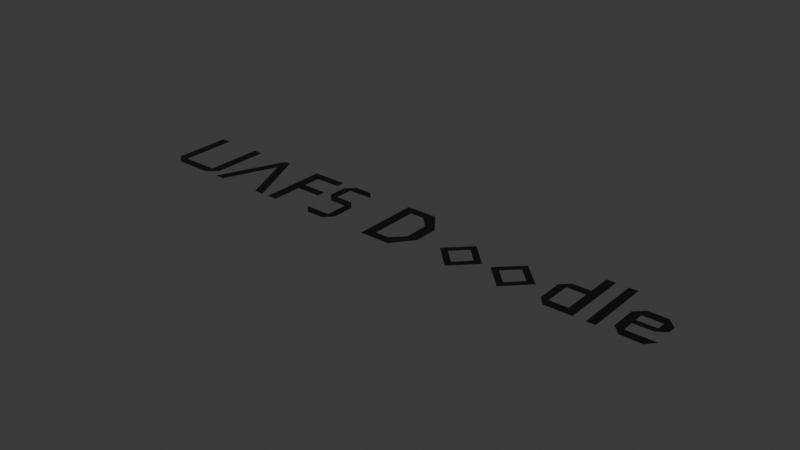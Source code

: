 # Source: DoodleText.blend  (saved by Blender 5.0.118; exported with 4.5.12 LTS)
import bpy
from mathutils import Matrix  # noqa: F401  (used for matrix-valued properties, if any)

bpy.ops.wm.read_factory_settings(use_empty=True)
scene = bpy.context.scene
scene.name = 'Scene'

# ---- collections
col_collection = bpy.data.collections.new('Collection'); scene.collection.children.link(col_collection)

# ---- materials (node trees are filled in below, after node groups)
mat_base = bpy.data.materials.new('Base')
mat_base.alpha_threshold = 0.0
mat_base.use_backface_culling_lightprobe_volume = False
mat_base.roughness = 0.5
mat_base.line_color = (0.0, 0.0, 0.0, 1.0)
mat_dark_gray = bpy.data.materials.new('Dark Gray')
mat_dark_red = bpy.data.materials.new('Dark Red')
mat_armor_core = bpy.data.materials.new('Armor Core')
mat_tower = bpy.data.materials.new('Tower')
mat_armor_dark = bpy.data.materials.new('Armor Dark')
mat_guns = bpy.data.materials.new('Guns')
mat_detectors = bpy.data.materials.new('Detectors')
mat_flames = bpy.data.materials.new('Flames')
mat_emblem_celeste = bpy.data.materials.new('Emblem Celeste')
mat_emblem_stone = bpy.data.materials.new('Emblem Stone')
mat_cockpit = bpy.data.materials.new('Cockpit')

# ---- material node trees
mat_base.use_nodes = True; mat_base.node_tree.nodes.clear()
_N = mat_base.node_tree.nodes; _L = mat_base.node_tree.links
n0 = _N.new('ShaderNodeOutputMaterial'); n0.name = 'Material Output'; n0.location = (200, 100)
n1 = _N.new('ShaderNodeBsdfPrincipled'); n1.name = 'Principled BSDF'; n1.location = (-200, 100)
n1.inputs[0].default_value = (0.08165, 0.08165, 0.08165, 1.0)
n1.inputs[1].default_value = 0.4231
_L.new(n1.outputs[0], n0.inputs[0])
n0.is_active_output = True
mat_dark_gray.use_nodes = True; mat_dark_gray.node_tree.nodes.clear()
_N = mat_dark_gray.node_tree.nodes; _L = mat_dark_gray.node_tree.links
n0 = _N.new('ShaderNodeBsdfPrincipled'); n0.name = 'Principled BSDF'; n0.location = (-200, 100)
n0.inputs[0].default_value = (0.02897, 0.03147, 0.0339, 1.0)
n0.inputs[2].default_value = 0.8692
n1 = _N.new('ShaderNodeOutputMaterial'); n1.name = 'Material Output'; n1.location = (200, 100)
_L.new(n0.outputs[0], n1.inputs[0])
n1.is_active_output = True
mat_dark_red.use_nodes = True; mat_dark_red.node_tree.nodes.clear()
_N = mat_dark_red.node_tree.nodes; _L = mat_dark_red.node_tree.links
n0 = _N.new('ShaderNodeBsdfPrincipled'); n0.name = 'Principled BSDF'; n0.location = (-200, 100)
n0.inputs[0].default_value = (0.1859, 0.02827, 0.02827, 1.0)
n1 = _N.new('ShaderNodeOutputMaterial'); n1.name = 'Material Output'; n1.location = (200, 100)
_L.new(n0.outputs[0], n1.inputs[0])
n1.is_active_output = True
mat_armor_core.use_nodes = True; mat_armor_core.node_tree.nodes.clear()
_N = mat_armor_core.node_tree.nodes; _L = mat_armor_core.node_tree.links
n0 = _N.new('ShaderNodeBsdfPrincipled'); n0.name = 'Principled BSDF'; n0.location = (-200, 100)
n0.inputs[0].default_value = (0.3127, 0.3127, 0.3127, 1.0)
n0.inputs[1].default_value = 0.7385
n0.inputs[2].default_value = 0.3308
n1 = _N.new('ShaderNodeOutputMaterial'); n1.name = 'Material Output'; n1.location = (200, 100)
_L.new(n0.outputs[0], n1.inputs[0])
n1.is_active_output = True
mat_tower.use_nodes = True; mat_tower.node_tree.nodes.clear()
_N = mat_tower.node_tree.nodes; _L = mat_tower.node_tree.links
n0 = _N.new('ShaderNodeBsdfPrincipled'); n0.name = 'Principled BSDF'; n0.location = (-200, 100)
n0.inputs[0].default_value = (0.1233, 0.1423, 0.1601, 1.0)
n1 = _N.new('ShaderNodeOutputMaterial'); n1.name = 'Material Output'; n1.location = (200, 100)
_L.new(n0.outputs[0], n1.inputs[0])
n1.is_active_output = True
mat_armor_dark.use_nodes = True; mat_armor_dark.node_tree.nodes.clear()
_N = mat_armor_dark.node_tree.nodes; _L = mat_armor_dark.node_tree.links
n0 = _N.new('ShaderNodeBsdfPrincipled'); n0.name = 'Principled BSDF'; n0.location = (-200, 100)
n0.inputs[0].default_value = (0.02004, 0.02004, 0.02004, 1.0)
n0.inputs[2].default_value = 0.7
n1 = _N.new('ShaderNodeOutputMaterial'); n1.name = 'Material Output'; n1.location = (200, 100)
_L.new(n0.outputs[0], n1.inputs[0])
n1.is_active_output = True
mat_guns.use_nodes = True; mat_guns.node_tree.nodes.clear()
_N = mat_guns.node_tree.nodes; _L = mat_guns.node_tree.links
n0 = _N.new('ShaderNodeBsdfPrincipled'); n0.name = 'Principled BSDF'; n0.location = (-200, 100)
n0.inputs[0].default_value = (0.001469, 0.001469, 0.001469, 1.0)
n0.inputs[1].default_value = 0.2077
n0.inputs[2].default_value = 0.3923
n1 = _N.new('ShaderNodeOutputMaterial'); n1.name = 'Material Output'; n1.location = (200, 100)
_L.new(n0.outputs[0], n1.inputs[0])
n1.is_active_output = True
mat_detectors.use_nodes = True; mat_detectors.node_tree.nodes.clear()
_N = mat_detectors.node_tree.nodes; _L = mat_detectors.node_tree.links
n0 = _N.new('ShaderNodeBsdfPrincipled'); n0.name = 'Principled BSDF'; n0.location = (-200, 100)
n0.inputs[0].default_value = (0.2382, 0.2382, 0.2382, 1.0)
n1 = _N.new('ShaderNodeOutputMaterial'); n1.name = 'Material Output'; n1.location = (200, 100)
_L.new(n0.outputs[0], n1.inputs[0])
n1.is_active_output = True
mat_flames.use_nodes = True; mat_flames.node_tree.nodes.clear()
_N = mat_flames.node_tree.nodes; _L = mat_flames.node_tree.links
n0 = _N.new('ShaderNodeBsdfPrincipled'); n0.name = 'Principled BSDF'; n0.location = (-200, 100)
n0.inputs[0].default_value = (0.4678, 0.1441, 0.09759, 1.0)
n0.inputs[4].default_value = 0.5615
n0.inputs[27].default_value = (0.4699, 0.144, 0.09805, 1.0)
n0.inputs[28].default_value = 4.3
n1 = _N.new('ShaderNodeOutputMaterial'); n1.name = 'Material Output'; n1.location = (200, 100)
_L.new(n0.outputs[0], n1.inputs[0])
n1.is_active_output = True
mat_emblem_celeste.use_nodes = True; mat_emblem_celeste.node_tree.nodes.clear()
_N = mat_emblem_celeste.node_tree.nodes; _L = mat_emblem_celeste.node_tree.links
n0 = _N.new('ShaderNodeBsdfPrincipled'); n0.name = 'Principled BSDF'; n0.location = (-200, 100)
n0.inputs[0].default_value = (0.5, 0.7239, 0.7239, 1.0)
n1 = _N.new('ShaderNodeOutputMaterial'); n1.name = 'Material Output'; n1.location = (200, 100)
_L.new(n0.outputs[0], n1.inputs[0])
n1.is_active_output = True
mat_emblem_stone.use_nodes = True; mat_emblem_stone.node_tree.nodes.clear()
_N = mat_emblem_stone.node_tree.nodes; _L = mat_emblem_stone.node_tree.links
n0 = _N.new('ShaderNodeBsdfPrincipled'); n0.name = 'Principled BSDF'; n0.location = (-200, 100)
n0.inputs[0].default_value = (0.07152, 0.1011, 0.8489, 1.0)
n0.inputs[24].default_value = 0.3
n0.inputs[26].default_value = (0.1816, 0.2149, 0.8469, 1.0)
n0.inputs[27].default_value = (0.145, 0.1774, 0.8469, 1.0)
n0.inputs[28].default_value = 5.0
n1 = _N.new('ShaderNodeOutputMaterial'); n1.name = 'Material Output'; n1.location = (200, 100)
_L.new(n0.outputs[0], n1.inputs[0])
n1.is_active_output = True
mat_cockpit.use_nodes = True; mat_cockpit.node_tree.nodes.clear()
_N = mat_cockpit.node_tree.nodes; _L = mat_cockpit.node_tree.links
n0 = _N.new('ShaderNodeBsdfPrincipled'); n0.name = 'Principled BSDF'; n0.location = (-200, 100)
n0.inputs[0].default_value = (0.1233, 0.04626, 0.05368, 1.0)
n0.inputs[1].default_value = 0.7385
n0.inputs[2].default_value = 0.05385
n0.inputs[24].default_value = 0.6692
n0.inputs[25].default_value = 0.3385
n0.inputs[27].default_value = (1.0, 0.2974, 0.284, 1.0)
n1 = _N.new('ShaderNodeOutputMaterial'); n1.name = 'Material Output'; n1.location = (200, 100)
_L.new(n0.outputs[0], n1.inputs[0])
n1.is_active_output = True

# ---- world
world_world = bpy.data.worlds.new('World'); scene.world = world_world
world_world.use_nodes = True; world_world.node_tree.nodes.clear()
_N = world_world.node_tree.nodes; _L = world_world.node_tree.links
n0 = _N.new('ShaderNodeOutputWorld'); n0.name = 'World Output'; n0.location = (200, 100)
n1 = _N.new('ShaderNodeBackground'); n1.name = 'Background'; n1.location = (-200, 100)
n1.inputs[0].default_value = (0.05088, 0.05088, 0.05088, 1.0)
_L.new(n1.outputs[0], n0.inputs[0])
n0.is_active_output = True
world_world.color = (0.05088, 0.05088, 0.05088)
world_world.sun_shadow_jitter_overblur = 0.0

# ---- meshes
me_cube_003 = bpy.data.meshes.new('Cube.003')
me_cube_003.from_pydata([(-0.9565, 0.02349, 0.7137), (-0.9302, 0.02349, 0.7211), (-0.9565, 0.1796, 0.7137), (-0.9302, 0.1796, 0.7211), (-0.2374, 0.02363, 0.9162), (-0.2181, -5.912e-05, 0.9217), (-0.2995, -5.912e-05, 0.8987), (-0.2732, -5.912e-05, 0.9061), (-0.8326, 9.199e-05, 0.7486), (-0.2732, 0.02363, 0.9061), (-0.2995, 0.02363, 0.8987), (-0.8063, 0.02349, 0.756), (-0.8326, 0.02349, 0.7486), (-0.8063, 0.1796, 0.756), (-0.8326, 0.1796, 0.7486), (-0.2058, 0.05622, 0.9251), (-0.1769, 0.05622, 0.9333), (-0.2184, 0.1796, 0.9216), (-0.2367, 0.1557, 0.9164), (-0.9302, 9.199e-05, 0.7211), (-0.2995, 0.1557, 0.8987), (-0.2732, 0.1557, 0.9061), (-0.2732, 0.1796, 0.9061), (-0.2995, 0.1796, 0.8987), (-0.1149, 0.06056, 0.9507), (-0.09212, 0.06056, 0.9571), (-0.766, -0.0002389, 0.7674), (-0.7922, -0.0002389, 0.76), (-0.05657, 0.09749, 0.9672), (-0.05657, 0.1212, 0.9672), (-0.7342, 0.1403, 0.7763), (-0.709, 0.1403, 0.7834), (-0.7177, 0.1804, 0.7809), (-0.709, 0.1804, 0.7834), (-0.05657, 0.02363, 0.9672), (-0.05657, -5.912e-05, 0.9672), (-0.6494, -0.0002389, 0.8002), (-0.6231, -0.0002389, 0.8076), (-0.1769, 0.1231, 0.9333), (-0.2058, 0.1231, 0.9251), (-0.6833, 0.1403, 0.7906), (-0.6042, -0.0002389, 0.8129), (-0.7003, 0.1804, 0.7859), (-0.5779, -0.0002389, 0.8203), (-0.6042, 0.08329, 0.8129), (-0.5779, 0.08329, 0.8203), (-0.6042, 0.107, 0.8129), (-0.5779, 0.107, 0.8203), (-0.6042, 0.1563, 0.8129), (-0.5779, 0.1563, 0.8203), (-0.6042, 0.1796, 0.8129), (-0.5779, 0.1796, 0.8203), (-0.511, 0.1563, 0.8392), (-0.511, 0.1796, 0.8392), (-0.5112, 0.08329, 0.8391), (-0.5112, 0.107, 0.8391), (-0.4018, 0.1569, 0.8699), (-0.4224, 0.1801, 0.8641), (-0.4686, 0.1569, 0.8511), (-0.4686, 0.1801, 0.8511), (-0.4903, 0.1569, 0.845), (-0.4686, 0.1076, 0.8511), (-0.4903, 0.1076, 0.845), (-0.4686, 0.0833, 0.8511), (-0.4227, 0.1076, 0.864), (-0.4227, 0.0833, 0.864), (-0.4015, 0.0833, 0.87), (-0.4227, 0.02276, 0.864), (-0.4015, 0.02276, 0.87), (-0.4227, 2.676e-05, 0.864), (-0.4903, 0.02276, 0.845), (-0.4681, 2.676e-05, 0.8512), (-0.02102, 0.06056, 0.9772), (0.001778, 0.06056, 0.9836), (0.02376, 0.06056, 0.9898), (0.04656, 0.06056, 0.9962), (0.08211, 0.09749, 1.006), (0.08211, 0.1212, 1.006), (0.08211, 0.02363, 1.006), (0.08211, -5.912e-05, 1.006), (0.1177, 0.06056, 1.016), (0.1405, 0.06056, 1.023), (0.2445, 0.02349, 1.052), (0.2678, 0.02349, 1.059), (0.2445, 0.09387, 1.052), (0.2678, 0.09387, 1.059), (0.2678, 9.199e-05, 1.059), (0.2445, 9.199e-05, 1.052), (0.2445, 0.1155, 1.052), (0.2678, 0.1155, 1.059), (0.2445, 0.1796, 1.052), (0.2678, 0.1796, 1.059), (0.1765, 0.09387, 1.033), (0.3212, 9.199e-05, 1.074), (0.2979, 9.199e-05, 1.067), (0.1965, 0.1155, 1.038), (0.1965, 0.09387, 1.038), (0.2979, 0.1796, 1.067), (0.3212, 0.1796, 1.074), (0.1965, 0.02349, 1.038), (0.1965, 9.199e-05, 1.038), (0.1773, 0.02349, 1.033), (0.4467, 0.02363, 1.109), (0.4273, -5.912e-05, 1.103), (0.3722, 0.02363, 1.088), (0.3722, -5.912e-05, 1.088), (0.3498, 0.02363, 1.082), (0.3722, 0.05488, 1.088), (0.3498, 0.05488, 1.082), (0.3722, 0.09514, 1.088), (0.3498, 0.09514, 1.082), (0.3722, 0.119, 1.088), (0.4222, 0.09514, 1.102), (0.4222, 0.119, 1.102), (0.4456, 0.09514, 1.109), (0.4222, 0.07236, 1.102), (0.4456, 0.07236, 1.109), (0.4222, 0.05647, 1.102), (0.3722, 0.0713, 1.088), (0.3498, 0.0713, 1.082)], [], [(0, 1, 3, 2), (38, 39, 15, 16), (22, 23, 20, 21), (21, 20, 10, 9), (11, 13, 14, 12), (4, 5, 16, 15), (22, 21, 18, 17), (12, 1, 19, 8), (9, 10, 6, 7), (9, 7, 5, 4), (27, 26, 31, 30), (72, 34, 35, 73), (28, 29, 24, 25), (31, 33, 32, 30), (37, 40, 31, 36), (72, 73, 29, 28), (18, 39, 38, 17), (31, 40, 42, 33), (43, 45, 44, 41), (45, 47, 46, 44), (47, 49, 48, 46), (49, 51, 50, 48), (49, 52, 53, 51), (45, 54, 55, 47), (56, 57, 59, 58), (58, 60, 62, 61), (58, 59, 60), (61, 63, 65, 64), (64, 65, 66), (66, 65, 67, 68), (68, 67, 69), (69, 67, 70, 71), (61, 62, 63), (34, 25, 24, 35), (80, 78, 79, 81), (76, 77, 74, 75), (80, 81, 77, 76), (78, 75, 74, 79), (82, 83, 85, 84), (83, 82, 87, 86), (84, 85, 89, 88), (88, 89, 91, 90), (1, 0, 19), (97, 94, 93, 98), (84, 88, 95, 96), (87, 82, 99, 100), (100, 99, 101), (92, 101, 99, 96), (103, 102, 104, 105), (105, 104, 106), (106, 104, 107, 108), (119, 118, 109, 110), (110, 109, 111), (111, 109, 112, 113), (113, 112, 114), (114, 112, 115, 116), (116, 115, 117), (108, 107, 118, 119), (115, 118, 107, 117), (12, 8, 11), (96, 95, 92)])
_uv = me_cube_003.uv_layers.new(name='UVMap')
_uv.uv.foreach_set('vector', [0.0, 0.0, 1.0, 0.0, 1.0, 1.0, 0.0, 1.0, 0.0, 0.0, 0.0, 0.0, 0.0, 0.0, 0.0, 0.0, 0.0, 0.0, 0.0, 0.0, 0.0, 0.0, 0.0, 0.0, 0.0, 0.0, 0.0, 0.0, 0.0, 0.0, 0.0, 0.0, 0.0, 0.0, 0.0, 1.0, 1.0, 1.0, 1.0, 0.0, 0.0, 0.0, 0.0, 0.0, 0.0, 0.0, 0.0, 0.0, 0.0, 0.0, 0.0, 0.0, 0.0, 0.0, 0.0, 0.0, 1.0, 0.0, 1.0, 0.0, 1.0, 0.0, 1.0, 0.0, 0.0, 0.0, 0.0, 0.0, 0.0, 0.0, 0.0, 0.0, 0.0, 0.0, 0.0, 0.0, 0.0, 0.0, 0.0, 0.0, 0.0, 0.0, 0.0, 0.0, 0.0, 0.0, 0.0, 0.0, 0.0, 0.0, 0.0, 0.0, 0.0, 0.0, 0.0, 0.0, 0.0, 0.0, 0.0, 0.0, 0.0, 0.0, 0.0, 0.0, 0.0, 0.0, 0.0, 0.0, 0.0, 0.0, 0.0, 0.0, 0.0, 0.0, 0.0, 0.0, 0.0, 0.0, 0.0, 0.0, 0.0, 0.0, 0.0, 0.0, 0.0, 0.0, 0.0, 0.0, 0.0, 0.0, 0.0, 0.0, 0.0, 0.0, 0.0, 0.0, 0.0, 0.0, 0.0, 0.0, 0.0, 0.0, 0.0, 0.0, 0.0, 0.0, 0.0, 0.0, 0.0, 0.0, 0.0, 0.0, 0.0, 0.0, 0.0, 0.0, 0.0, 0.0, 0.0, 0.0, 0.0, 0.0, 0.0, 0.0, 0.0, 0.0, 0.0, 0.0, 0.0, 0.0, 0.0, 0.0, 0.0, 0.0, 0.0, 0.0, 0.0, 0.0, 0.0, 0.0, 0.0, 0.0, 0.0, 0.0, 0.0, 0.0, 0.0, 0.0, 0.0, 0.0, 0.0, 0.0, 0.0, 0.0, 0.0, 0.0, 0.0, 0.0, 0.0, 0.0, 0.0, 0.0, 0.0, 0.0, 0.0, 0.0, 0.0, 0.0, 0.0, 0.0, 0.0, 0.0, 0.0, 0.0, 0.0, 0.0, 0.0, 0.0, 0.0, 0.0, 0.0, 0.0, 0.0, 0.0, 0.0, 0.0, 0.0, 0.0, 0.0, 0.0, 0.0, 0.0, 0.0, 0.0, 0.0, 0.0, 0.0, 0.0, 0.0, 0.0, 0.0, 0.0, 0.0, 0.0, 0.0, 0.0, 0.0, 0.0, 0.0, 0.0, 0.0, 0.0, 0.0, 0.0, 0.0, 0.0, 0.0, 0.0, 0.0, 0.0, 0.0, 0.0, 0.0, 0.0, 0.0, 0.0, 0.0, 0.0, 0.0, 0.0, 0.0, 0.0, 0.0, 0.0, 0.0, 0.0, 0.0, 0.0, 0.0, 0.0, 0.0, 0.0, 0.0, 0.0, 0.0, 0.0, 0.0, 0.0, 0.0, 0.0, 0.0, 0.0, 0.0, 0.0, 0.0, 0.0, 0.0, 0.0, 1.0, 0.0, 1.0, 1.0, 0.0, 1.0, 1.0, 0.0, 0.0, 0.0, 0.0, 0.0, 1.0, 0.0, 0.0, 1.0, 1.0, 1.0, 1.0, 1.0, 0.0, 1.0, 0.0, 1.0, 1.0, 1.0, 1.0, 1.0, 0.0, 1.0, 1.0, 0.0, 0.0, 0.0, 1.0, 0.0, 0.0, 1.0, 0.0, 0.0, 1.0, 0.0, 1.0, 1.0, 0.0, 1.0, 0.0, 1.0, 0.0, 1.0, 0.0, 1.0, 0.0, 0.0, 0.0, 0.0, 0.0, 0.0, 0.0, 0.0, 0.0, 0.0, 0.0, 0.0, 0.0, 0.0, 0.0, 1.0, 0.0, 0.0, 0.0, 0.0, 0.0, 1.0, 0.0, 0.0, 0.0, 0.0, 0.0, 0.0, 0.0, 0.0, 0.0, 0.0, 0.0, 0.0, 0.0, 0.0, 0.0, 0.0, 0.0, 0.0, 0.0, 0.0, 0.0, 0.0, 0.0, 0.0, 0.0, 0.0, 0.0, 0.0, 0.0, 0.0, 0.0, 0.0, 0.0, 0.0, 0.0, 0.0, 0.0, 0.0, 0.0, 0.0, 0.0, 0.0, 0.0, 0.0, 0.0, 0.0, 0.0, 0.0, 0.0, 0.0, 0.0, 0.0, 0.0, 0.0, 0.0, 0.0, 0.0, 0.0, 0.0, 0.0, 0.0, 0.0, 0.0, 0.0, 0.0, 0.0, 0.0, 0.0, 0.0, 0.0, 0.0, 0.0, 0.0, 0.0, 0.0, 0.0, 0.0, 0.0, 0.0, 0.0, 1.0, 0.0, 1.0, 0.0, 0.0, 0.0, 0.0, 1.0, 0.0, 1.0, 0.0, 1.0])
me_cube_003.materials.append(mat_base)
me_cube_003.materials.append(mat_dark_gray)
me_cube_003.materials.append(mat_dark_red)
me_cube_003.materials.append(mat_armor_core)
me_cube_003.materials.append(mat_tower)
me_cube_003.materials.append(mat_armor_dark)
me_cube_003.materials.append(mat_guns)
me_cube_003.materials.append(mat_detectors)
me_cube_003.materials.append(mat_flames)
me_cube_003.materials.append(mat_emblem_celeste)
me_cube_003.materials.append(mat_emblem_stone)
me_cube_003.materials.append(mat_cockpit)
me_cube_003.materials.append(None)
me_cube_003.update()

# ---- objects
ob_cube_002 = bpy.data.objects.new('Cube.002', me_cube_003)

# ---- transforms, parenting, visibility, modifiers, constraints
ob_cube_002.location = (0.0, 0.0, 0.0)
ob_cube_002.rotation_euler = (0.0, 0.2745, 0.0)

# ---- collection membership
col_collection.objects.link(ob_cube_002)

# ---- scene / render settings (as saved in the file)
scene.frame_start = 1; scene.frame_end = 1; scene.frame_set(1)
scene.render.engine = 'BLENDER_EEVEE_NEXT'
scene.render.bake_bias = 0.0
scene.render.bake_samples = 0
scene.cycles.sampling_pattern = 'TABULATED_SOBOL'
scene.eevee.use_volume_custom_range = False
bpy.context.view_layer.update()

# ---- added for rendering (the .blend has no active camera): camera
cam_auto = bpy.data.cameras.new('AutoCamera')
cam_auto.lens = 50.0
cam_auto.sensor_width = 36.0
cam_auto.clip_end = 1000.0
ob_auto_camera = bpy.data.objects.new('AutoCamera', cam_auto)
scene.collection.objects.link(ob_auto_camera)
ob_auto_camera.location = (1.53218, -1.74656, 2.17069)
ob_auto_camera.rotation_euler = (1.09748, -7.21219e-08, 0.694738)
scene.camera = ob_auto_camera
bpy.context.view_layer.update()
